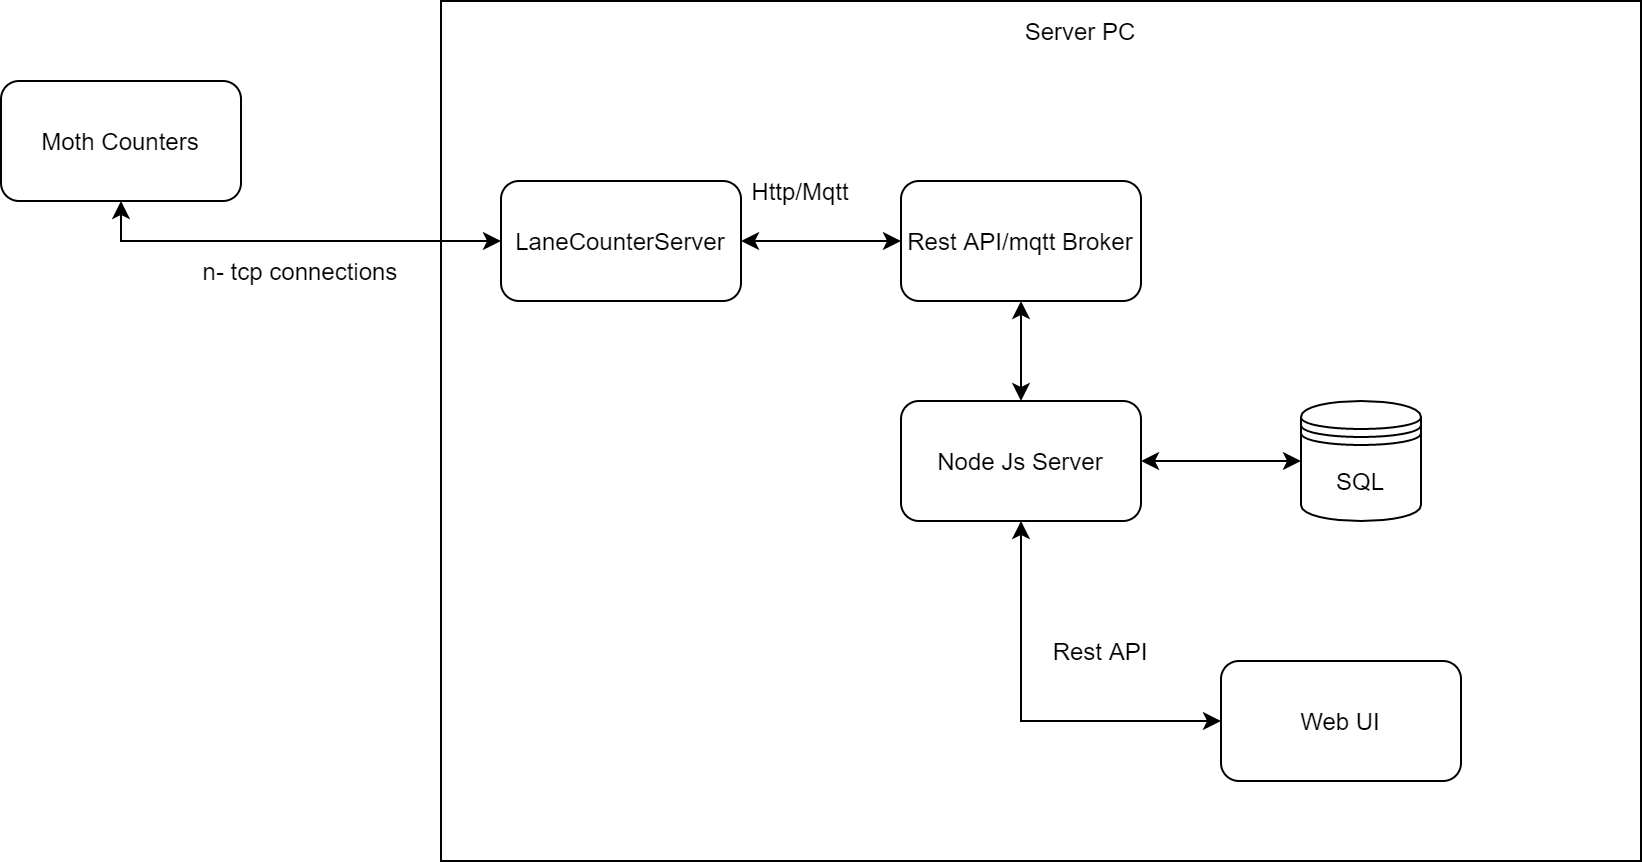

The diagram above was exported from draw.io. Its source (the exported page's mxGraphModel, read from the mxfile embedded in the PNG):
<mxGraphModel dx="1102" dy="865" grid="1" gridSize="10" guides="1" tooltips="1" connect="1" arrows="1" fold="1" page="1" pageScale="1" pageWidth="1169" pageHeight="827" math="0" shadow="0">
  <root>
    <mxCell id="0" />
    <mxCell id="1" parent="0" />
    <mxCell id="1FaL-SmK9Pu10fQt7wCC-2" value="Moth Counters" style="rounded=1;whiteSpace=wrap;html=1;" parent="1" vertex="1">
      <mxGeometry x="120" y="70" width="120" height="60" as="geometry" />
    </mxCell>
    <mxCell id="1FaL-SmK9Pu10fQt7wCC-5" value="" style="rounded=0;whiteSpace=wrap;html=1;" parent="1" vertex="1">
      <mxGeometry x="340" y="30" width="600" height="430" as="geometry" />
    </mxCell>
    <mxCell id="1FaL-SmK9Pu10fQt7wCC-23" style="edgeStyle=orthogonalEdgeStyle;rounded=0;orthogonalLoop=1;jettySize=auto;html=1;exitX=1;exitY=0.5;exitDx=0;exitDy=0;startArrow=classic;startFill=1;" parent="1" source="1FaL-SmK9Pu10fQt7wCC-6" target="1FaL-SmK9Pu10fQt7wCC-14" edge="1">
      <mxGeometry relative="1" as="geometry" />
    </mxCell>
    <mxCell id="1FaL-SmK9Pu10fQt7wCC-24" style="edgeStyle=orthogonalEdgeStyle;rounded=0;orthogonalLoop=1;jettySize=auto;html=1;entryX=0;entryY=0.5;entryDx=0;entryDy=0;startArrow=classic;startFill=1;" parent="1" source="1FaL-SmK9Pu10fQt7wCC-6" target="1FaL-SmK9Pu10fQt7wCC-15" edge="1">
      <mxGeometry relative="1" as="geometry">
        <Array as="points">
          <mxPoint x="630" y="390" />
        </Array>
      </mxGeometry>
    </mxCell>
    <mxCell id="1FaL-SmK9Pu10fQt7wCC-6" value="Node Js Server" style="rounded=1;whiteSpace=wrap;html=1;" parent="1" vertex="1">
      <mxGeometry x="570" y="230" width="120" height="60" as="geometry" />
    </mxCell>
    <mxCell id="1FaL-SmK9Pu10fQt7wCC-21" style="edgeStyle=orthogonalEdgeStyle;rounded=0;orthogonalLoop=1;jettySize=auto;html=1;entryX=0.5;entryY=1;entryDx=0;entryDy=0;startArrow=classic;startFill=1;" parent="1" source="1FaL-SmK9Pu10fQt7wCC-7" target="1FaL-SmK9Pu10fQt7wCC-2" edge="1">
      <mxGeometry relative="1" as="geometry" />
    </mxCell>
    <mxCell id="1FaL-SmK9Pu10fQt7wCC-28" style="edgeStyle=orthogonalEdgeStyle;rounded=0;orthogonalLoop=1;jettySize=auto;html=1;startArrow=classic;startFill=1;" parent="1" source="1FaL-SmK9Pu10fQt7wCC-7" target="1FaL-SmK9Pu10fQt7wCC-27" edge="1">
      <mxGeometry relative="1" as="geometry" />
    </mxCell>
    <mxCell id="1FaL-SmK9Pu10fQt7wCC-7" value="LaneCounterServer" style="rounded=1;whiteSpace=wrap;html=1;" parent="1" vertex="1">
      <mxGeometry x="370" y="120" width="120" height="60" as="geometry" />
    </mxCell>
    <mxCell id="1FaL-SmK9Pu10fQt7wCC-14" value="SQL" style="shape=datastore;whiteSpace=wrap;html=1;" parent="1" vertex="1">
      <mxGeometry x="770" y="230" width="60" height="60" as="geometry" />
    </mxCell>
    <mxCell id="1FaL-SmK9Pu10fQt7wCC-15" value="Web UI" style="rounded=1;whiteSpace=wrap;html=1;" parent="1" vertex="1">
      <mxGeometry x="730" y="360" width="120" height="60" as="geometry" />
    </mxCell>
    <mxCell id="1FaL-SmK9Pu10fQt7wCC-16" style="edgeStyle=orthogonalEdgeStyle;rounded=0;orthogonalLoop=1;jettySize=auto;html=1;exitX=0.5;exitY=1;exitDx=0;exitDy=0;" parent="1" source="1FaL-SmK9Pu10fQt7wCC-6" target="1FaL-SmK9Pu10fQt7wCC-6" edge="1">
      <mxGeometry relative="1" as="geometry" />
    </mxCell>
    <mxCell id="1FaL-SmK9Pu10fQt7wCC-25" value="Http/Mqtt" style="text;html=1;strokeColor=none;fillColor=none;align=center;verticalAlign=middle;whiteSpace=wrap;rounded=0;" parent="1" vertex="1">
      <mxGeometry x="490" y="110" width="60" height="30" as="geometry" />
    </mxCell>
    <mxCell id="1FaL-SmK9Pu10fQt7wCC-26" value="n- tcp connections" style="text;html=1;strokeColor=none;fillColor=none;align=center;verticalAlign=middle;whiteSpace=wrap;rounded=0;" parent="1" vertex="1">
      <mxGeometry x="220" y="150" width="100" height="30" as="geometry" />
    </mxCell>
    <mxCell id="1FaL-SmK9Pu10fQt7wCC-29" style="edgeStyle=orthogonalEdgeStyle;rounded=0;orthogonalLoop=1;jettySize=auto;html=1;entryX=0.5;entryY=0;entryDx=0;entryDy=0;startArrow=classic;startFill=1;" parent="1" source="1FaL-SmK9Pu10fQt7wCC-27" target="1FaL-SmK9Pu10fQt7wCC-6" edge="1">
      <mxGeometry relative="1" as="geometry" />
    </mxCell>
    <mxCell id="1FaL-SmK9Pu10fQt7wCC-27" value="Rest API/mqtt Broker" style="rounded=1;whiteSpace=wrap;html=1;" parent="1" vertex="1">
      <mxGeometry x="570" y="120" width="120" height="60" as="geometry" />
    </mxCell>
    <mxCell id="1FaL-SmK9Pu10fQt7wCC-31" value="Rest API" style="text;html=1;strokeColor=none;fillColor=none;align=center;verticalAlign=middle;whiteSpace=wrap;rounded=0;" parent="1" vertex="1">
      <mxGeometry x="640" y="340" width="60" height="30" as="geometry" />
    </mxCell>
    <mxCell id="1FaL-SmK9Pu10fQt7wCC-32" value="Server PC" style="text;html=1;strokeColor=none;fillColor=none;align=center;verticalAlign=middle;whiteSpace=wrap;rounded=0;" parent="1" vertex="1">
      <mxGeometry x="630" y="30" width="60" height="30" as="geometry" />
    </mxCell>
  </root>
</mxGraphModel>